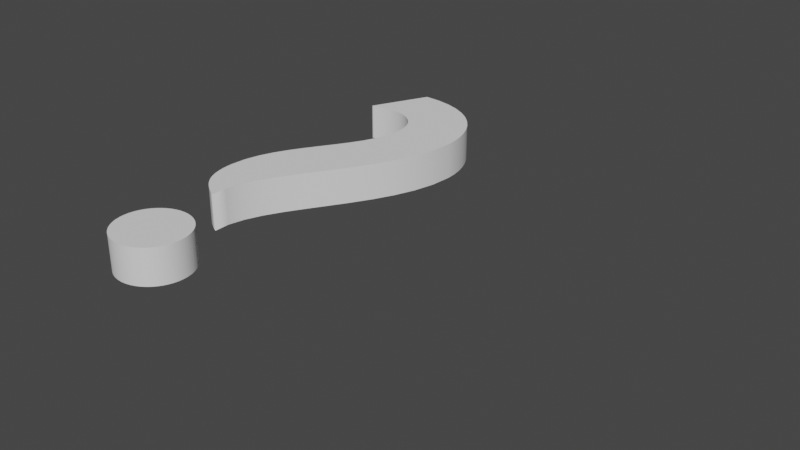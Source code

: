# Source: model_icon_questionmark.blend  (saved by Blender 2.82.7; exported with 4.5.12 LTS)
import bpy
from mathutils import Matrix  # noqa: F401  (used for matrix-valued properties, if any)

bpy.ops.wm.read_factory_settings(use_empty=True)
scene = bpy.context.scene
scene.name = 'Scene'

# ---- collections
col_collection = bpy.data.collections.new('Collection'); scene.collection.children.link(col_collection)

# ---- world
world_world = bpy.data.worlds.new('World'); scene.world = world_world
world_world.use_nodes = True; world_world.node_tree.nodes.clear()
_N = world_world.node_tree.nodes; _L = world_world.node_tree.links
n0 = _N.new('ShaderNodeOutputWorld'); n0.name = 'World Output'; n0.location = (300, 300)
n1 = _N.new('ShaderNodeBackground'); n1.name = 'Background'; n1.location = (10, 300)
n1.inputs[0].default_value = (0.05088, 0.05088, 0.05088, 1.0)
_L.new(n1.outputs[0], n0.inputs[0])
n0.is_active_output = True
world_world.color = (0.05088, 0.05088, 0.05088)
world_world.use_sun_shadow = False
world_world.sun_shadow_jitter_overblur = 0.0

# ---- curves / text
txt_text = bpy.data.curves.new('Text', 'FONT')
txt_text.dimensions = '2D'
txt_text.body = '?'
txt_text.use_path_clamp = True
txt_text.extrude = 0.03

# ---- objects
ob_text = bpy.data.objects.new('Text', txt_text)

# ---- transforms, parenting, visibility, modifiers, constraints
ob_text.location = (0.0, 0.0, 0.0)
ob_text.lineart.crease_threshold = 0.0

# ---- collection membership
col_collection.objects.link(ob_text)

# ---- scene / render settings (as saved in the file)
scene.frame_start = 1; scene.frame_end = 250; scene.frame_set(1)
scene.render.engine = 'BLENDER_EEVEE_NEXT'
scene.cycles.use_denoising = False
scene.cycles.samples = 128
scene.cycles.sampling_pattern = 'TABULATED_SOBOL'
scene.cycles.use_adaptive_sampling = False
scene.cycles.use_light_tree = False
scene.view_settings.view_transform = 'Filmic'
bpy.context.view_layer.update()

# ---- added for rendering (the .blend has no active camera and no usable light): camera, sun
cam_auto = bpy.data.cameras.new('AutoCamera')
cam_auto.lens = 50.0
cam_auto.sensor_width = 36.0
cam_auto.clip_end = 1000.0
ob_auto_camera = bpy.data.objects.new('AutoCamera', cam_auto)
scene.collection.objects.link(ob_auto_camera)
ob_auto_camera.location = (1.28723, -0.774672, 0.729781)
ob_auto_camera.rotation_euler = (1.09748, -7.21219e-08, 0.694738)
scene.camera = ob_auto_camera
light_auto_sun = bpy.data.lights.new('AutoSun', 'SUN')
light_auto_sun.energy = 3.0
light_auto_sun.angle = 0.0523599
ob_auto_sun = bpy.data.objects.new('AutoSun', light_auto_sun)
scene.collection.objects.link(ob_auto_sun)
ob_auto_sun.rotation_euler = (0.872665, 0.174533, 0.523599)
bpy.context.view_layer.update()
